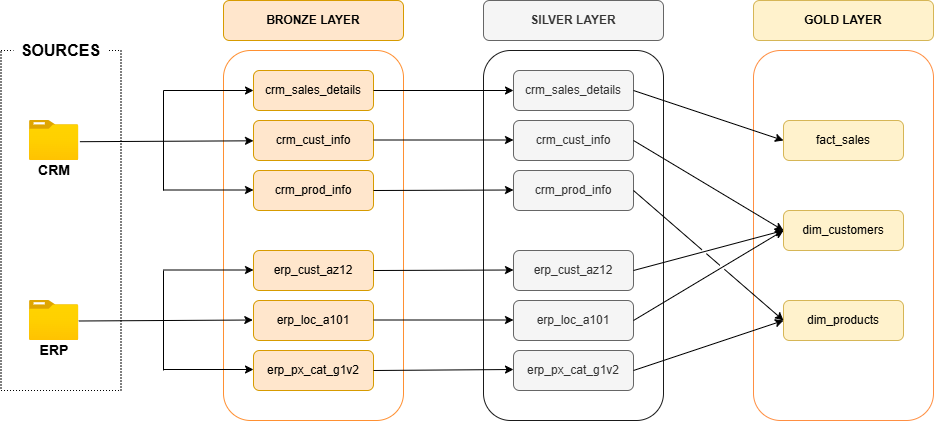

The diagram above was exported from draw.io. Its source (the exported page's mxGraphModel, read from the mxfile embedded in the PNG):
<mxGraphModel dx="1042" dy="722" grid="1" gridSize="10" guides="1" tooltips="1" connect="1" arrows="1" fold="1" page="1" pageScale="1" pageWidth="1200" pageHeight="1920" math="0" shadow="0">
  <root>
    <mxCell id="0" />
    <mxCell id="1" parent="0" />
    <mxCell id="Fx9q14CJgmkUAAxT83G9-1" value="" style="rounded=0;whiteSpace=wrap;html=1;fillColor=none;dashed=1;dashPattern=1 2;" vertex="1" parent="1">
      <mxGeometry x="77.5" y="160" width="120" height="340" as="geometry" />
    </mxCell>
    <mxCell id="Fx9q14CJgmkUAAxT83G9-3" value="SOURCES" style="rounded=1;whiteSpace=wrap;html=1;strokeColor=none;fontSize=16;fontStyle=1" vertex="1" parent="1">
      <mxGeometry x="90" y="150" width="95" height="20" as="geometry" />
    </mxCell>
    <mxCell id="Fx9q14CJgmkUAAxT83G9-5" value="" style="image;aspect=fixed;html=1;points=[];align=center;fontSize=12;image=img/lib/azure2/general/Folder_Blank.svg;" vertex="1" parent="1">
      <mxGeometry x="106" y="230" width="49.29" height="40" as="geometry" />
    </mxCell>
    <mxCell id="Fx9q14CJgmkUAAxT83G9-6" value="" style="image;aspect=fixed;html=1;points=[];align=center;fontSize=12;image=img/lib/azure2/general/Folder_Blank.svg;" vertex="1" parent="1">
      <mxGeometry x="105.99" y="410" width="49.29" height="40" as="geometry" />
    </mxCell>
    <mxCell id="Fx9q14CJgmkUAAxT83G9-7" value="&lt;b&gt;&lt;font style=&quot;font-size: 14px;&quot;&gt;CRM&lt;/font&gt;&lt;/b&gt;" style="text;html=1;align=center;verticalAlign=middle;whiteSpace=wrap;rounded=0;" vertex="1" parent="1">
      <mxGeometry x="100.64" y="260" width="60" height="40" as="geometry" />
    </mxCell>
    <mxCell id="Fx9q14CJgmkUAAxT83G9-8" value="&lt;b&gt;&lt;font style=&quot;font-size: 14px;&quot;&gt;ERP&lt;/font&gt;&lt;/b&gt;" style="text;html=1;align=center;verticalAlign=middle;whiteSpace=wrap;rounded=0;" vertex="1" parent="1">
      <mxGeometry x="100.63999999999997" y="440" width="60" height="40" as="geometry" />
    </mxCell>
    <mxCell id="Fx9q14CJgmkUAAxT83G9-9" value="" style="rounded=1;whiteSpace=wrap;html=1;fillColor=none;strokeColor=#FF9032;" vertex="1" parent="1">
      <mxGeometry x="300" y="160" width="180" height="370" as="geometry" />
    </mxCell>
    <mxCell id="Fx9q14CJgmkUAAxT83G9-10" value="crm_sales_details" style="rounded=1;whiteSpace=wrap;html=1;fillColor=#ffe6cc;strokeColor=#d79b00;" vertex="1" parent="1">
      <mxGeometry x="330" y="180" width="120" height="40" as="geometry" />
    </mxCell>
    <mxCell id="Fx9q14CJgmkUAAxT83G9-11" value="crm_cust_info" style="rounded=1;whiteSpace=wrap;html=1;fillColor=#ffe6cc;strokeColor=#d79b00;" vertex="1" parent="1">
      <mxGeometry x="330" y="230" width="120" height="40" as="geometry" />
    </mxCell>
    <mxCell id="Fx9q14CJgmkUAAxT83G9-12" value="crm_prod_info" style="rounded=1;whiteSpace=wrap;html=1;fillColor=#ffe6cc;strokeColor=#d79b00;" vertex="1" parent="1">
      <mxGeometry x="330" y="280" width="120" height="40" as="geometry" />
    </mxCell>
    <mxCell id="Fx9q14CJgmkUAAxT83G9-13" value="erp_cust_az12" style="rounded=1;whiteSpace=wrap;html=1;fillColor=#ffe6cc;strokeColor=#d79b00;" vertex="1" parent="1">
      <mxGeometry x="330" y="360" width="120" height="40" as="geometry" />
    </mxCell>
    <mxCell id="Fx9q14CJgmkUAAxT83G9-14" value="erp_loc_a101" style="rounded=1;whiteSpace=wrap;html=1;fillColor=#ffe6cc;strokeColor=#d79b00;" vertex="1" parent="1">
      <mxGeometry x="330" y="410" width="120" height="40" as="geometry" />
    </mxCell>
    <mxCell id="Fx9q14CJgmkUAAxT83G9-15" value="erp_px_cat_g1v2" style="rounded=1;whiteSpace=wrap;html=1;fillColor=#ffe6cc;strokeColor=#d79b00;" vertex="1" parent="1">
      <mxGeometry x="330" y="460" width="120" height="40" as="geometry" />
    </mxCell>
    <mxCell id="Fx9q14CJgmkUAAxT83G9-16" value="BRONZE LAYER" style="rounded=1;whiteSpace=wrap;html=1;fillColor=#ffe6cc;strokeColor=#d79b00;fontStyle=1" vertex="1" parent="1">
      <mxGeometry x="300" y="110" width="180" height="40" as="geometry" />
    </mxCell>
    <mxCell id="Fx9q14CJgmkUAAxT83G9-17" value="" style="rounded=1;whiteSpace=wrap;html=1;fillColor=none;strokeColor=#1A1A1A;" vertex="1" parent="1">
      <mxGeometry x="560" y="160" width="180" height="370" as="geometry" />
    </mxCell>
    <mxCell id="Fx9q14CJgmkUAAxT83G9-18" value="crm_sales_details" style="rounded=1;whiteSpace=wrap;html=1;fillColor=#f5f5f5;strokeColor=#666666;fontColor=#333333;" vertex="1" parent="1">
      <mxGeometry x="590" y="180" width="120" height="40" as="geometry" />
    </mxCell>
    <mxCell id="Fx9q14CJgmkUAAxT83G9-19" value="crm_cust_info" style="rounded=1;whiteSpace=wrap;html=1;fillColor=#f5f5f5;strokeColor=#666666;fontColor=#333333;" vertex="1" parent="1">
      <mxGeometry x="590" y="230" width="120" height="40" as="geometry" />
    </mxCell>
    <mxCell id="Fx9q14CJgmkUAAxT83G9-20" value="crm_prod_info" style="rounded=1;whiteSpace=wrap;html=1;fillColor=#f5f5f5;strokeColor=#666666;fontColor=#333333;" vertex="1" parent="1">
      <mxGeometry x="590" y="280" width="120" height="40" as="geometry" />
    </mxCell>
    <mxCell id="Fx9q14CJgmkUAAxT83G9-21" value="erp_cust_az12" style="rounded=1;whiteSpace=wrap;html=1;fillColor=#f5f5f5;strokeColor=#666666;fontColor=#333333;" vertex="1" parent="1">
      <mxGeometry x="590" y="360" width="120" height="40" as="geometry" />
    </mxCell>
    <mxCell id="Fx9q14CJgmkUAAxT83G9-22" value="erp_loc_a101" style="rounded=1;whiteSpace=wrap;html=1;fillColor=#f5f5f5;strokeColor=#666666;fontColor=#333333;" vertex="1" parent="1">
      <mxGeometry x="590" y="410" width="120" height="40" as="geometry" />
    </mxCell>
    <mxCell id="Fx9q14CJgmkUAAxT83G9-23" value="erp_px_cat_g1v2" style="rounded=1;whiteSpace=wrap;html=1;fillColor=#f5f5f5;strokeColor=#666666;fontColor=#333333;" vertex="1" parent="1">
      <mxGeometry x="590" y="460" width="120" height="40" as="geometry" />
    </mxCell>
    <mxCell id="Fx9q14CJgmkUAAxT83G9-24" value="SILVER LAYER" style="rounded=1;whiteSpace=wrap;html=1;fillColor=#f5f5f5;strokeColor=#666666;fontStyle=1;fontColor=#333333;" vertex="1" parent="1">
      <mxGeometry x="560" y="110" width="180" height="40" as="geometry" />
    </mxCell>
    <mxCell id="Fx9q14CJgmkUAAxT83G9-25" value="" style="rounded=1;whiteSpace=wrap;html=1;fillColor=none;strokeColor=#FF8F42;" vertex="1" parent="1">
      <mxGeometry x="830" y="160" width="180" height="370" as="geometry" />
    </mxCell>
    <mxCell id="Fx9q14CJgmkUAAxT83G9-26" value="fact_sales" style="rounded=1;whiteSpace=wrap;html=1;fillColor=#fff2cc;strokeColor=#d6b656;" vertex="1" parent="1">
      <mxGeometry x="860" y="230" width="120" height="40" as="geometry" />
    </mxCell>
    <mxCell id="Fx9q14CJgmkUAAxT83G9-27" value="dim_customers" style="rounded=1;whiteSpace=wrap;html=1;fillColor=#fff2cc;strokeColor=#d6b656;" vertex="1" parent="1">
      <mxGeometry x="860" y="320" width="120" height="40" as="geometry" />
    </mxCell>
    <mxCell id="Fx9q14CJgmkUAAxT83G9-28" value="dim_products" style="rounded=1;whiteSpace=wrap;html=1;fillColor=#fff2cc;strokeColor=#d6b656;" vertex="1" parent="1">
      <mxGeometry x="860" y="410" width="120" height="40" as="geometry" />
    </mxCell>
    <mxCell id="Fx9q14CJgmkUAAxT83G9-32" value="GOLD LAYER" style="rounded=1;whiteSpace=wrap;html=1;fillColor=#fff2cc;strokeColor=#d6b656;fontStyle=1" vertex="1" parent="1">
      <mxGeometry x="830" y="110" width="180" height="40" as="geometry" />
    </mxCell>
    <mxCell id="Fx9q14CJgmkUAAxT83G9-34" value="" style="endArrow=classic;html=1;rounded=0;exitX=1.023;exitY=0.53;exitDx=0;exitDy=0;exitPerimeter=0;" edge="1" parent="1" source="Fx9q14CJgmkUAAxT83G9-5" target="Fx9q14CJgmkUAAxT83G9-11">
      <mxGeometry width="50" height="50" relative="1" as="geometry">
        <mxPoint x="160" y="250" as="sourcePoint" />
        <mxPoint x="210" y="210" as="targetPoint" />
      </mxGeometry>
    </mxCell>
    <mxCell id="Fx9q14CJgmkUAAxT83G9-35" value="" style="endArrow=classic;html=1;rounded=0;exitX=1.023;exitY=0.53;exitDx=0;exitDy=0;exitPerimeter=0;" edge="1" parent="1">
      <mxGeometry width="50" height="50" relative="1" as="geometry">
        <mxPoint x="155.29" y="430.5" as="sourcePoint" />
        <mxPoint x="329.29" y="429.5" as="targetPoint" />
      </mxGeometry>
    </mxCell>
    <mxCell id="Fx9q14CJgmkUAAxT83G9-36" value="" style="endArrow=classic;html=1;rounded=0;" edge="1" parent="1">
      <mxGeometry width="50" height="50" relative="1" as="geometry">
        <mxPoint x="240" y="200" as="sourcePoint" />
        <mxPoint x="330" y="200" as="targetPoint" />
      </mxGeometry>
    </mxCell>
    <mxCell id="Fx9q14CJgmkUAAxT83G9-38" value="" style="endArrow=classic;html=1;rounded=0;" edge="1" parent="1">
      <mxGeometry width="50" height="50" relative="1" as="geometry">
        <mxPoint x="240" y="299.5" as="sourcePoint" />
        <mxPoint x="330" y="299.5" as="targetPoint" />
      </mxGeometry>
    </mxCell>
    <mxCell id="Fx9q14CJgmkUAAxT83G9-39" value="" style="endArrow=classic;html=1;rounded=0;" edge="1" parent="1">
      <mxGeometry width="50" height="50" relative="1" as="geometry">
        <mxPoint x="240" y="379.5" as="sourcePoint" />
        <mxPoint x="330" y="379.5" as="targetPoint" />
      </mxGeometry>
    </mxCell>
    <mxCell id="Fx9q14CJgmkUAAxT83G9-40" value="" style="endArrow=classic;html=1;rounded=0;" edge="1" parent="1">
      <mxGeometry width="50" height="50" relative="1" as="geometry">
        <mxPoint x="240" y="479" as="sourcePoint" />
        <mxPoint x="330" y="479" as="targetPoint" />
      </mxGeometry>
    </mxCell>
    <mxCell id="Fx9q14CJgmkUAAxT83G9-41" value="" style="endArrow=none;html=1;rounded=0;" edge="1" parent="1">
      <mxGeometry width="50" height="50" relative="1" as="geometry">
        <mxPoint x="240" y="480" as="sourcePoint" />
        <mxPoint x="240" y="380" as="targetPoint" />
      </mxGeometry>
    </mxCell>
    <mxCell id="Fx9q14CJgmkUAAxT83G9-42" value="" style="endArrow=none;html=1;rounded=0;" edge="1" parent="1">
      <mxGeometry width="50" height="50" relative="1" as="geometry">
        <mxPoint x="240" y="300" as="sourcePoint" />
        <mxPoint x="240" y="200" as="targetPoint" />
      </mxGeometry>
    </mxCell>
    <mxCell id="Fx9q14CJgmkUAAxT83G9-43" value="" style="endArrow=classic;html=1;rounded=0;exitX=1;exitY=0.5;exitDx=0;exitDy=0;" edge="1" parent="1" source="Fx9q14CJgmkUAAxT83G9-10">
      <mxGeometry width="50" height="50" relative="1" as="geometry">
        <mxPoint x="500" y="200" as="sourcePoint" />
        <mxPoint x="590" y="200" as="targetPoint" />
      </mxGeometry>
    </mxCell>
    <mxCell id="Fx9q14CJgmkUAAxT83G9-44" value="" style="endArrow=classic;html=1;rounded=0;exitX=1;exitY=0.5;exitDx=0;exitDy=0;" edge="1" parent="1" source="Fx9q14CJgmkUAAxT83G9-12">
      <mxGeometry width="50" height="50" relative="1" as="geometry">
        <mxPoint x="500" y="299.5" as="sourcePoint" />
        <mxPoint x="590" y="299.5" as="targetPoint" />
      </mxGeometry>
    </mxCell>
    <mxCell id="Fx9q14CJgmkUAAxT83G9-45" value="" style="endArrow=classic;html=1;rounded=0;exitX=1;exitY=0.5;exitDx=0;exitDy=0;" edge="1" parent="1" source="Fx9q14CJgmkUAAxT83G9-13">
      <mxGeometry width="50" height="50" relative="1" as="geometry">
        <mxPoint x="500" y="379.5" as="sourcePoint" />
        <mxPoint x="590" y="379.5" as="targetPoint" />
      </mxGeometry>
    </mxCell>
    <mxCell id="Fx9q14CJgmkUAAxT83G9-46" value="" style="endArrow=classic;html=1;rounded=0;exitX=1;exitY=0.5;exitDx=0;exitDy=0;" edge="1" parent="1" source="Fx9q14CJgmkUAAxT83G9-15">
      <mxGeometry width="50" height="50" relative="1" as="geometry">
        <mxPoint x="500" y="479" as="sourcePoint" />
        <mxPoint x="590" y="479" as="targetPoint" />
      </mxGeometry>
    </mxCell>
    <mxCell id="Fx9q14CJgmkUAAxT83G9-47" value="" style="endArrow=classic;html=1;rounded=0;exitX=1;exitY=0.5;exitDx=0;exitDy=0;" edge="1" parent="1">
      <mxGeometry width="50" height="50" relative="1" as="geometry">
        <mxPoint x="450" y="249.5" as="sourcePoint" />
        <mxPoint x="590" y="249.5" as="targetPoint" />
      </mxGeometry>
    </mxCell>
    <mxCell id="Fx9q14CJgmkUAAxT83G9-48" value="" style="endArrow=classic;html=1;rounded=0;exitX=1;exitY=0.5;exitDx=0;exitDy=0;" edge="1" parent="1">
      <mxGeometry width="50" height="50" relative="1" as="geometry">
        <mxPoint x="450" y="429.5" as="sourcePoint" />
        <mxPoint x="590" y="429.5" as="targetPoint" />
      </mxGeometry>
    </mxCell>
    <mxCell id="Fx9q14CJgmkUAAxT83G9-49" value="" style="endArrow=classic;html=1;rounded=0;exitX=1;exitY=0.5;exitDx=0;exitDy=0;jumpStyle=gap;" edge="1" parent="1" source="Fx9q14CJgmkUAAxT83G9-18">
      <mxGeometry width="50" height="50" relative="1" as="geometry">
        <mxPoint x="810" y="300" as="sourcePoint" />
        <mxPoint x="860" y="250" as="targetPoint" />
      </mxGeometry>
    </mxCell>
    <mxCell id="Fx9q14CJgmkUAAxT83G9-50" value="" style="endArrow=classic;html=1;rounded=0;entryX=0;entryY=0.5;entryDx=0;entryDy=0;jumpStyle=gap;" edge="1" parent="1" target="Fx9q14CJgmkUAAxT83G9-27">
      <mxGeometry width="50" height="50" relative="1" as="geometry">
        <mxPoint x="710" y="250" as="sourcePoint" />
        <mxPoint x="760" y="200" as="targetPoint" />
      </mxGeometry>
    </mxCell>
    <mxCell id="Fx9q14CJgmkUAAxT83G9-51" value="" style="endArrow=classic;html=1;rounded=0;entryX=0;entryY=0.5;entryDx=0;entryDy=0;jumpStyle=gap;" edge="1" parent="1" target="Fx9q14CJgmkUAAxT83G9-27">
      <mxGeometry width="50" height="50" relative="1" as="geometry">
        <mxPoint x="710" y="380" as="sourcePoint" />
        <mxPoint x="760" y="330" as="targetPoint" />
      </mxGeometry>
    </mxCell>
    <mxCell id="Fx9q14CJgmkUAAxT83G9-52" value="" style="endArrow=classic;html=1;rounded=0;entryX=0;entryY=0.5;entryDx=0;entryDy=0;jumpStyle=gap;" edge="1" parent="1" target="Fx9q14CJgmkUAAxT83G9-27">
      <mxGeometry width="50" height="50" relative="1" as="geometry">
        <mxPoint x="710" y="430" as="sourcePoint" />
        <mxPoint x="760" y="380" as="targetPoint" />
      </mxGeometry>
    </mxCell>
    <mxCell id="Fx9q14CJgmkUAAxT83G9-53" value="" style="endArrow=classic;html=1;rounded=0;entryX=0;entryY=0.5;entryDx=0;entryDy=0;jumpStyle=gap;" edge="1" parent="1" target="Fx9q14CJgmkUAAxT83G9-28">
      <mxGeometry width="50" height="50" relative="1" as="geometry">
        <mxPoint x="710" y="480" as="sourcePoint" />
        <mxPoint x="760" y="430" as="targetPoint" />
      </mxGeometry>
    </mxCell>
    <mxCell id="Fx9q14CJgmkUAAxT83G9-54" value="" style="endArrow=classic;html=1;rounded=0;entryX=0;entryY=0.5;entryDx=0;entryDy=0;jumpStyle=gap;" edge="1" parent="1" target="Fx9q14CJgmkUAAxT83G9-28">
      <mxGeometry width="50" height="50" relative="1" as="geometry">
        <mxPoint x="710" y="300" as="sourcePoint" />
        <mxPoint x="760" y="250" as="targetPoint" />
      </mxGeometry>
    </mxCell>
  </root>
</mxGraphModel>